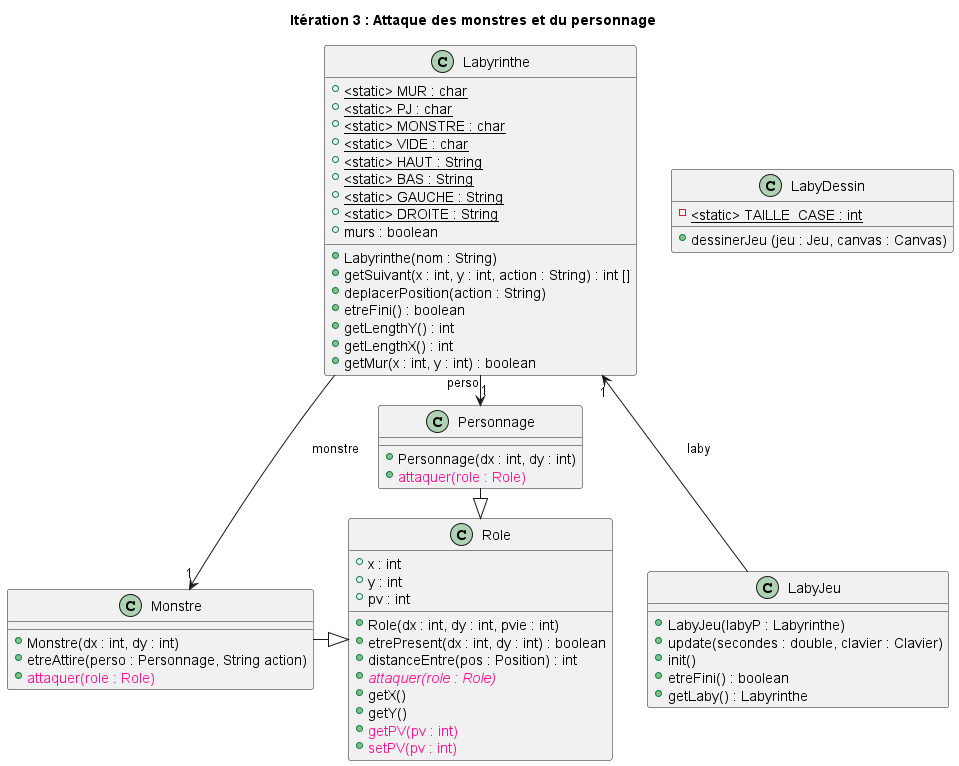

The diagram above was rendered by PlantUML. Its source (embedded in the PNG):
@startuml
title Itération 3 : Attaque des monstres et du personnage

class Labyrinthe {
    + <static> MUR : char {static}
    + <static> PJ : char {static}
    + <static> MONSTRE : char {static}
    + <static> VIDE : char {static}
    + <static> HAUT : String {static}
    + <static> BAS : String {static}
    + <static> GAUCHE : String {static}
    + <static> DROITE : String {static}
    + murs : boolean

    + Labyrinthe(nom : String)
    + getSuivant(x : int, y : int, action : String) : int []
    + deplacerPosition(action : String)
    + etreFini() : boolean
    + getLengthY() : int
    + getLengthX() : int
    + getMur(x : int, y : int) : boolean
}

class LabyJeu {
    + LabyJeu(labyP : Labyrinthe)
    + update(secondes : double, clavier : Clavier)
    + init()
    + etreFini() : boolean
    + getLaby() : Labyrinthe
}

class LabyDessin {
    - <static> TAILLE_CASE : int {static}
    + dessinerJeu (jeu : Jeu, canvas : Canvas)
}

class Role {
    + x : int
    + y : int
    + pv : int

    + Role(dx : int, dy : int, pvie : int)
    + etrePresent(dx : int, dy : int) : boolean
    + distanceEntre(pos : Position) : int
    {abstract} + <color:deeppink>attaquer(role : Role)</color>
    + getX()
    + getY()
    + <color:deeppink>getPV(pv : int)</color>
    + <color:deeppink>setPV(pv : int)</color>
}

class Personnage {
    + Personnage(dx : int, dy : int)
    + <color:deeppink>attaquer(role : Role)</color>
}

class Monstre {
    + Monstre(dx : int, dy : int)
    + etreAttire(perso : Personnage, String action)
    + <color:deeppink>attaquer(role : Role)</color>
}

Labyrinthe --> Monstre : monstre "1"
Labyrinthe -> Personnage : perso "1"
Labyrinthe "1" <-- LabyJeu : laby

Monstre -|> Role
Personnage -|> Role

@enduml